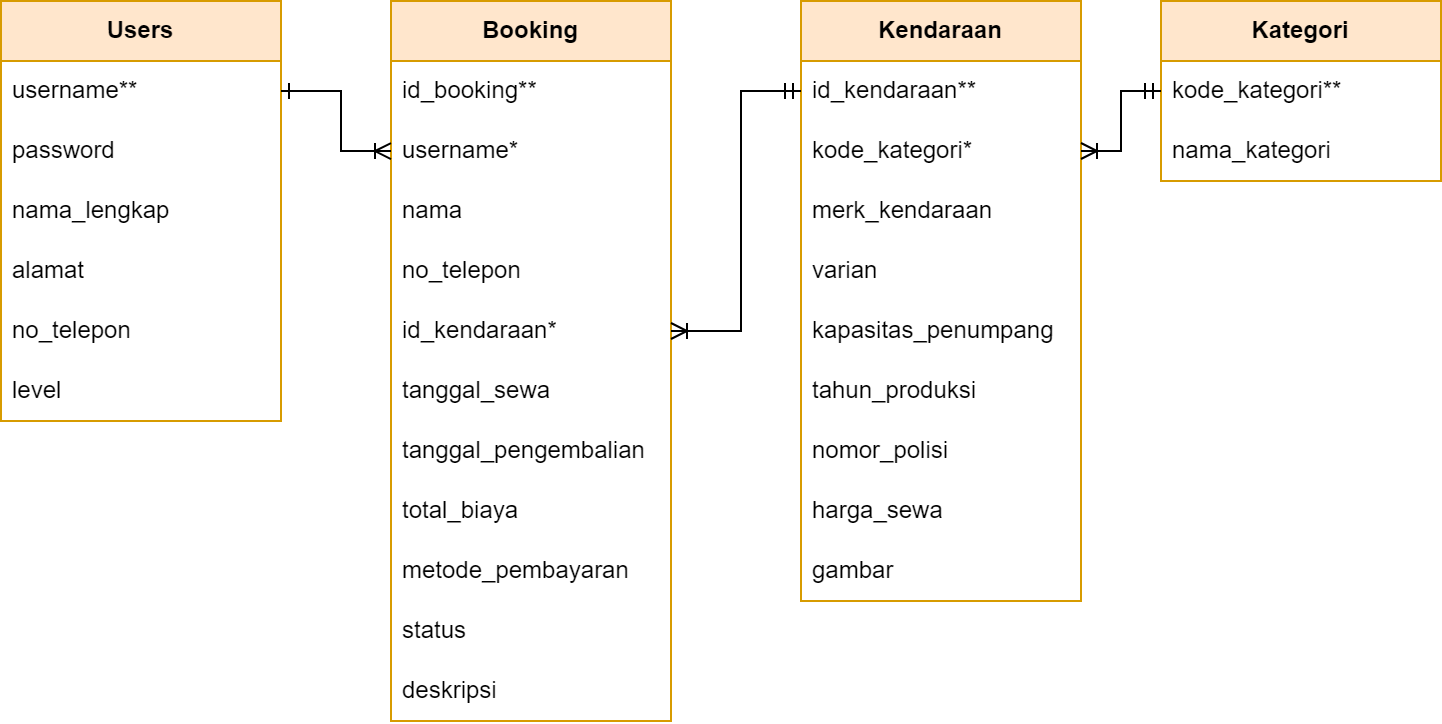

The diagram above was exported from draw.io. Its source (the exported page's mxGraphModel, read from the mxfile embedded in the PNG):
<mxGraphModel dx="768" dy="458" grid="1" gridSize="10" guides="1" tooltips="1" connect="1" arrows="1" fold="1" page="1" pageScale="1" pageWidth="850" pageHeight="1100" math="0" shadow="0">
  <root>
    <mxCell id="0" />
    <mxCell id="1" parent="0" />
    <mxCell id="i-NlodSxYi2ZRHmBSDFT-7" value="&lt;b&gt;Users&lt;/b&gt;" style="swimlane;fontStyle=0;childLayout=stackLayout;horizontal=1;startSize=30;horizontalStack=0;resizeParent=1;resizeParentMax=0;resizeLast=0;collapsible=1;marginBottom=0;whiteSpace=wrap;html=1;fillColor=#ffe6cc;strokeColor=#d79b00;" parent="1" vertex="1">
      <mxGeometry x="90" y="50" width="140" height="210" as="geometry" />
    </mxCell>
    <mxCell id="i-NlodSxYi2ZRHmBSDFT-26" value="username**" style="text;strokeColor=none;fillColor=none;align=left;verticalAlign=middle;spacingLeft=4;spacingRight=4;overflow=hidden;points=[[0,0.5],[1,0.5]];portConstraint=eastwest;rotatable=0;whiteSpace=wrap;html=1;" parent="i-NlodSxYi2ZRHmBSDFT-7" vertex="1">
      <mxGeometry y="30" width="140" height="30" as="geometry" />
    </mxCell>
    <mxCell id="i-NlodSxYi2ZRHmBSDFT-10" value="password" style="text;strokeColor=none;fillColor=none;align=left;verticalAlign=middle;spacingLeft=4;spacingRight=4;overflow=hidden;points=[[0,0.5],[1,0.5]];portConstraint=eastwest;rotatable=0;whiteSpace=wrap;html=1;" parent="i-NlodSxYi2ZRHmBSDFT-7" vertex="1">
      <mxGeometry y="60" width="140" height="30" as="geometry" />
    </mxCell>
    <mxCell id="9QcZkNf3weNYIcwqTN41-1" value="nama_lengkap" style="text;strokeColor=none;fillColor=none;align=left;verticalAlign=middle;spacingLeft=4;spacingRight=4;overflow=hidden;points=[[0,0.5],[1,0.5]];portConstraint=eastwest;rotatable=0;whiteSpace=wrap;html=1;" vertex="1" parent="i-NlodSxYi2ZRHmBSDFT-7">
      <mxGeometry y="90" width="140" height="30" as="geometry" />
    </mxCell>
    <mxCell id="i-NlodSxYi2ZRHmBSDFT-29" value="alamat" style="text;strokeColor=none;fillColor=none;align=left;verticalAlign=middle;spacingLeft=4;spacingRight=4;overflow=hidden;points=[[0,0.5],[1,0.5]];portConstraint=eastwest;rotatable=0;whiteSpace=wrap;html=1;" parent="i-NlodSxYi2ZRHmBSDFT-7" vertex="1">
      <mxGeometry y="120" width="140" height="30" as="geometry" />
    </mxCell>
    <mxCell id="i-NlodSxYi2ZRHmBSDFT-28" value="no_telepon" style="text;strokeColor=none;fillColor=none;align=left;verticalAlign=middle;spacingLeft=4;spacingRight=4;overflow=hidden;points=[[0,0.5],[1,0.5]];portConstraint=eastwest;rotatable=0;whiteSpace=wrap;html=1;" parent="i-NlodSxYi2ZRHmBSDFT-7" vertex="1">
      <mxGeometry y="150" width="140" height="30" as="geometry" />
    </mxCell>
    <mxCell id="9QcZkNf3weNYIcwqTN41-2" value="level" style="text;strokeColor=none;fillColor=none;align=left;verticalAlign=middle;spacingLeft=4;spacingRight=4;overflow=hidden;points=[[0,0.5],[1,0.5]];portConstraint=eastwest;rotatable=0;whiteSpace=wrap;html=1;" vertex="1" parent="i-NlodSxYi2ZRHmBSDFT-7">
      <mxGeometry y="180" width="140" height="30" as="geometry" />
    </mxCell>
    <mxCell id="i-NlodSxYi2ZRHmBSDFT-17" value="&lt;b&gt;Booking&lt;/b&gt;" style="swimlane;fontStyle=0;childLayout=stackLayout;horizontal=1;startSize=30;horizontalStack=0;resizeParent=1;resizeParentMax=0;resizeLast=0;collapsible=1;marginBottom=0;whiteSpace=wrap;html=1;fillColor=#ffe6cc;strokeColor=#d79b00;" parent="1" vertex="1">
      <mxGeometry x="285" y="50" width="140" height="360" as="geometry" />
    </mxCell>
    <mxCell id="i-NlodSxYi2ZRHmBSDFT-18" value="id_booking**" style="text;strokeColor=none;fillColor=none;align=left;verticalAlign=middle;spacingLeft=4;spacingRight=4;overflow=hidden;points=[[0,0.5],[1,0.5]];portConstraint=eastwest;rotatable=0;whiteSpace=wrap;html=1;" parent="i-NlodSxYi2ZRHmBSDFT-17" vertex="1">
      <mxGeometry y="30" width="140" height="30" as="geometry" />
    </mxCell>
    <mxCell id="i-NlodSxYi2ZRHmBSDFT-19" value="username*" style="text;strokeColor=none;fillColor=none;align=left;verticalAlign=middle;spacingLeft=4;spacingRight=4;overflow=hidden;points=[[0,0.5],[1,0.5]];portConstraint=eastwest;rotatable=0;whiteSpace=wrap;html=1;" parent="i-NlodSxYi2ZRHmBSDFT-17" vertex="1">
      <mxGeometry y="60" width="140" height="30" as="geometry" />
    </mxCell>
    <mxCell id="9QcZkNf3weNYIcwqTN41-6" value="nama" style="text;strokeColor=none;fillColor=none;align=left;verticalAlign=middle;spacingLeft=4;spacingRight=4;overflow=hidden;points=[[0,0.5],[1,0.5]];portConstraint=eastwest;rotatable=0;whiteSpace=wrap;html=1;" vertex="1" parent="i-NlodSxYi2ZRHmBSDFT-17">
      <mxGeometry y="90" width="140" height="30" as="geometry" />
    </mxCell>
    <mxCell id="9QcZkNf3weNYIcwqTN41-5" value="no_telepon" style="text;strokeColor=none;fillColor=none;align=left;verticalAlign=middle;spacingLeft=4;spacingRight=4;overflow=hidden;points=[[0,0.5],[1,0.5]];portConstraint=eastwest;rotatable=0;whiteSpace=wrap;html=1;" vertex="1" parent="i-NlodSxYi2ZRHmBSDFT-17">
      <mxGeometry y="120" width="140" height="30" as="geometry" />
    </mxCell>
    <mxCell id="i-NlodSxYi2ZRHmBSDFT-38" value="id_kendaraan*" style="text;strokeColor=none;fillColor=none;align=left;verticalAlign=middle;spacingLeft=4;spacingRight=4;overflow=hidden;points=[[0,0.5],[1,0.5]];portConstraint=eastwest;rotatable=0;whiteSpace=wrap;html=1;" parent="i-NlodSxYi2ZRHmBSDFT-17" vertex="1">
      <mxGeometry y="150" width="140" height="30" as="geometry" />
    </mxCell>
    <mxCell id="i-NlodSxYi2ZRHmBSDFT-37" value="tanggal_sewa" style="text;strokeColor=none;fillColor=none;align=left;verticalAlign=middle;spacingLeft=4;spacingRight=4;overflow=hidden;points=[[0,0.5],[1,0.5]];portConstraint=eastwest;rotatable=0;whiteSpace=wrap;html=1;" parent="i-NlodSxYi2ZRHmBSDFT-17" vertex="1">
      <mxGeometry y="180" width="140" height="30" as="geometry" />
    </mxCell>
    <mxCell id="i-NlodSxYi2ZRHmBSDFT-40" value="tanggal_pengembalian" style="text;strokeColor=none;fillColor=none;align=left;verticalAlign=middle;spacingLeft=4;spacingRight=4;overflow=hidden;points=[[0,0.5],[1,0.5]];portConstraint=eastwest;rotatable=0;whiteSpace=wrap;html=1;" parent="i-NlodSxYi2ZRHmBSDFT-17" vertex="1">
      <mxGeometry y="210" width="140" height="30" as="geometry" />
    </mxCell>
    <mxCell id="i-NlodSxYi2ZRHmBSDFT-39" value="total_biaya" style="text;strokeColor=none;fillColor=none;align=left;verticalAlign=middle;spacingLeft=4;spacingRight=4;overflow=hidden;points=[[0,0.5],[1,0.5]];portConstraint=eastwest;rotatable=0;whiteSpace=wrap;html=1;" parent="i-NlodSxYi2ZRHmBSDFT-17" vertex="1">
      <mxGeometry y="240" width="140" height="30" as="geometry" />
    </mxCell>
    <mxCell id="9QcZkNf3weNYIcwqTN41-8" value="metode_pembayaran" style="text;strokeColor=none;fillColor=none;align=left;verticalAlign=middle;spacingLeft=4;spacingRight=4;overflow=hidden;points=[[0,0.5],[1,0.5]];portConstraint=eastwest;rotatable=0;whiteSpace=wrap;html=1;" vertex="1" parent="i-NlodSxYi2ZRHmBSDFT-17">
      <mxGeometry y="270" width="140" height="30" as="geometry" />
    </mxCell>
    <mxCell id="9QcZkNf3weNYIcwqTN41-7" value="status" style="text;strokeColor=none;fillColor=none;align=left;verticalAlign=middle;spacingLeft=4;spacingRight=4;overflow=hidden;points=[[0,0.5],[1,0.5]];portConstraint=eastwest;rotatable=0;whiteSpace=wrap;html=1;" vertex="1" parent="i-NlodSxYi2ZRHmBSDFT-17">
      <mxGeometry y="300" width="140" height="30" as="geometry" />
    </mxCell>
    <mxCell id="9QcZkNf3weNYIcwqTN41-9" value="deskripsi" style="text;strokeColor=none;fillColor=none;align=left;verticalAlign=middle;spacingLeft=4;spacingRight=4;overflow=hidden;points=[[0,0.5],[1,0.5]];portConstraint=eastwest;rotatable=0;whiteSpace=wrap;html=1;" vertex="1" parent="i-NlodSxYi2ZRHmBSDFT-17">
      <mxGeometry y="330" width="140" height="30" as="geometry" />
    </mxCell>
    <mxCell id="i-NlodSxYi2ZRHmBSDFT-21" value="&lt;b&gt;Kendaraan&lt;/b&gt;" style="swimlane;fontStyle=0;childLayout=stackLayout;horizontal=1;startSize=30;horizontalStack=0;resizeParent=1;resizeParentMax=0;resizeLast=0;collapsible=1;marginBottom=0;whiteSpace=wrap;html=1;fillColor=#ffe6cc;strokeColor=#d79b00;" parent="1" vertex="1">
      <mxGeometry x="490" y="50" width="140" height="300" as="geometry" />
    </mxCell>
    <mxCell id="i-NlodSxYi2ZRHmBSDFT-22" value="id_kendaraan**" style="text;strokeColor=none;fillColor=none;align=left;verticalAlign=middle;spacingLeft=4;spacingRight=4;overflow=hidden;points=[[0,0.5],[1,0.5]];portConstraint=eastwest;rotatable=0;whiteSpace=wrap;html=1;" parent="i-NlodSxYi2ZRHmBSDFT-21" vertex="1">
      <mxGeometry y="30" width="140" height="30" as="geometry" />
    </mxCell>
    <mxCell id="i-NlodSxYi2ZRHmBSDFT-23" value="kode_kategori*" style="text;strokeColor=none;fillColor=none;align=left;verticalAlign=middle;spacingLeft=4;spacingRight=4;overflow=hidden;points=[[0,0.5],[1,0.5]];portConstraint=eastwest;rotatable=0;whiteSpace=wrap;html=1;" parent="i-NlodSxYi2ZRHmBSDFT-21" vertex="1">
      <mxGeometry y="60" width="140" height="30" as="geometry" />
    </mxCell>
    <mxCell id="i-NlodSxYi2ZRHmBSDFT-24" value="merk_kendaraan" style="text;strokeColor=none;fillColor=none;align=left;verticalAlign=middle;spacingLeft=4;spacingRight=4;overflow=hidden;points=[[0,0.5],[1,0.5]];portConstraint=eastwest;rotatable=0;whiteSpace=wrap;html=1;" parent="i-NlodSxYi2ZRHmBSDFT-21" vertex="1">
      <mxGeometry y="90" width="140" height="30" as="geometry" />
    </mxCell>
    <mxCell id="9QcZkNf3weNYIcwqTN41-10" value="varian" style="text;strokeColor=none;fillColor=none;align=left;verticalAlign=middle;spacingLeft=4;spacingRight=4;overflow=hidden;points=[[0,0.5],[1,0.5]];portConstraint=eastwest;rotatable=0;whiteSpace=wrap;html=1;" vertex="1" parent="i-NlodSxYi2ZRHmBSDFT-21">
      <mxGeometry y="120" width="140" height="30" as="geometry" />
    </mxCell>
    <mxCell id="i-NlodSxYi2ZRHmBSDFT-61" value="kapasitas_penumpang" style="text;strokeColor=none;fillColor=none;align=left;verticalAlign=middle;spacingLeft=4;spacingRight=4;overflow=hidden;points=[[0,0.5],[1,0.5]];portConstraint=eastwest;rotatable=0;whiteSpace=wrap;html=1;" parent="i-NlodSxYi2ZRHmBSDFT-21" vertex="1">
      <mxGeometry y="150" width="140" height="30" as="geometry" />
    </mxCell>
    <mxCell id="i-NlodSxYi2ZRHmBSDFT-35" value="tahun_produksi" style="text;strokeColor=none;fillColor=none;align=left;verticalAlign=middle;spacingLeft=4;spacingRight=4;overflow=hidden;points=[[0,0.5],[1,0.5]];portConstraint=eastwest;rotatable=0;whiteSpace=wrap;html=1;" parent="i-NlodSxYi2ZRHmBSDFT-21" vertex="1">
      <mxGeometry y="180" width="140" height="30" as="geometry" />
    </mxCell>
    <mxCell id="i-NlodSxYi2ZRHmBSDFT-34" value="nomor_polisi" style="text;strokeColor=none;fillColor=none;align=left;verticalAlign=middle;spacingLeft=4;spacingRight=4;overflow=hidden;points=[[0,0.5],[1,0.5]];portConstraint=eastwest;rotatable=0;whiteSpace=wrap;html=1;" parent="i-NlodSxYi2ZRHmBSDFT-21" vertex="1">
      <mxGeometry y="210" width="140" height="30" as="geometry" />
    </mxCell>
    <mxCell id="i-NlodSxYi2ZRHmBSDFT-33" value="harga_sewa" style="text;strokeColor=none;fillColor=none;align=left;verticalAlign=middle;spacingLeft=4;spacingRight=4;overflow=hidden;points=[[0,0.5],[1,0.5]];portConstraint=eastwest;rotatable=0;whiteSpace=wrap;html=1;" parent="i-NlodSxYi2ZRHmBSDFT-21" vertex="1">
      <mxGeometry y="240" width="140" height="30" as="geometry" />
    </mxCell>
    <mxCell id="9QcZkNf3weNYIcwqTN41-11" value="gambar" style="text;strokeColor=none;fillColor=none;align=left;verticalAlign=middle;spacingLeft=4;spacingRight=4;overflow=hidden;points=[[0,0.5],[1,0.5]];portConstraint=eastwest;rotatable=0;whiteSpace=wrap;html=1;" vertex="1" parent="i-NlodSxYi2ZRHmBSDFT-21">
      <mxGeometry y="270" width="140" height="30" as="geometry" />
    </mxCell>
    <mxCell id="i-NlodSxYi2ZRHmBSDFT-30" value="&lt;b&gt;Kategori&lt;/b&gt;" style="swimlane;fontStyle=0;childLayout=stackLayout;horizontal=1;startSize=30;horizontalStack=0;resizeParent=1;resizeParentMax=0;resizeLast=0;collapsible=1;marginBottom=0;whiteSpace=wrap;html=1;fillColor=#ffe6cc;strokeColor=#d79b00;" parent="1" vertex="1">
      <mxGeometry x="670" y="50" width="140" height="90" as="geometry" />
    </mxCell>
    <mxCell id="i-NlodSxYi2ZRHmBSDFT-31" value="kode_kategori**" style="text;strokeColor=none;fillColor=none;align=left;verticalAlign=middle;spacingLeft=4;spacingRight=4;overflow=hidden;points=[[0,0.5],[1,0.5]];portConstraint=eastwest;rotatable=0;whiteSpace=wrap;html=1;" parent="i-NlodSxYi2ZRHmBSDFT-30" vertex="1">
      <mxGeometry y="30" width="140" height="30" as="geometry" />
    </mxCell>
    <mxCell id="i-NlodSxYi2ZRHmBSDFT-32" value="nama_kategori" style="text;strokeColor=none;fillColor=none;align=left;verticalAlign=middle;spacingLeft=4;spacingRight=4;overflow=hidden;points=[[0,0.5],[1,0.5]];portConstraint=eastwest;rotatable=0;whiteSpace=wrap;html=1;" parent="i-NlodSxYi2ZRHmBSDFT-30" vertex="1">
      <mxGeometry y="60" width="140" height="30" as="geometry" />
    </mxCell>
    <mxCell id="i-NlodSxYi2ZRHmBSDFT-41" value="" style="edgeStyle=orthogonalEdgeStyle;rounded=0;orthogonalLoop=1;jettySize=auto;html=1;startArrow=ERone;startFill=0;endArrow=ERoneToMany;endFill=0;exitX=1;exitY=0.5;exitDx=0;exitDy=0;" parent="1" source="i-NlodSxYi2ZRHmBSDFT-26" target="i-NlodSxYi2ZRHmBSDFT-19" edge="1">
      <mxGeometry relative="1" as="geometry">
        <mxPoint x="160.00000000000023" y="-65.0344827586207" as="sourcePoint" />
        <Array as="points">
          <mxPoint x="260" y="95" />
          <mxPoint x="260" y="125" />
        </Array>
      </mxGeometry>
    </mxCell>
    <mxCell id="i-NlodSxYi2ZRHmBSDFT-62" value="" style="endArrow=ERmandOne;html=1;rounded=0;exitX=1;exitY=0.5;exitDx=0;exitDy=0;entryX=0;entryY=0.5;entryDx=0;entryDy=0;startArrow=ERoneToMany;startFill=0;endFill=0;" parent="1" source="i-NlodSxYi2ZRHmBSDFT-38" target="i-NlodSxYi2ZRHmBSDFT-22" edge="1">
      <mxGeometry width="50" height="50" relative="1" as="geometry">
        <mxPoint x="300" y="160" as="sourcePoint" />
        <mxPoint x="350" y="110" as="targetPoint" />
        <Array as="points">
          <mxPoint x="460" y="215" />
          <mxPoint x="460" y="95" />
        </Array>
      </mxGeometry>
    </mxCell>
    <mxCell id="9QcZkNf3weNYIcwqTN41-13" value="" style="endArrow=ERmandOne;html=1;rounded=0;exitX=1;exitY=0.5;exitDx=0;exitDy=0;entryX=0;entryY=0.5;entryDx=0;entryDy=0;startArrow=ERoneToMany;startFill=0;endFill=0;" edge="1" parent="1" source="i-NlodSxYi2ZRHmBSDFT-23" target="i-NlodSxYi2ZRHmBSDFT-31">
      <mxGeometry width="50" height="50" relative="1" as="geometry">
        <mxPoint x="570" y="200" as="sourcePoint" />
        <mxPoint x="620" y="150" as="targetPoint" />
        <Array as="points">
          <mxPoint x="650" y="125" />
          <mxPoint x="650" y="95" />
        </Array>
      </mxGeometry>
    </mxCell>
  </root>
</mxGraphModel>